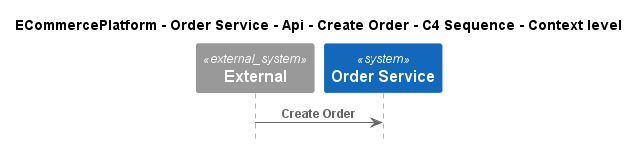

The diagram above was rendered by PlantUML. Its source (embedded in the PNG):
@startuml
!pragma layout smetana
!include ..\..\..\..\..\..\..\.c4s\C4_Sequence.puml

title ECommercePlatform - Order Service - Api - Create Order - C4 Sequence - Context level

System_Ext(C4InterFlow.SoftwareSystems.ExternalSystem, "External", "")
System(ECommercePlatform.SoftwareSystems.OrderService, "Order Service", "")

Rel(C4InterFlow.SoftwareSystems.ExternalSystem, ECommercePlatform.SoftwareSystems.OrderService, "Create Order")


@enduml